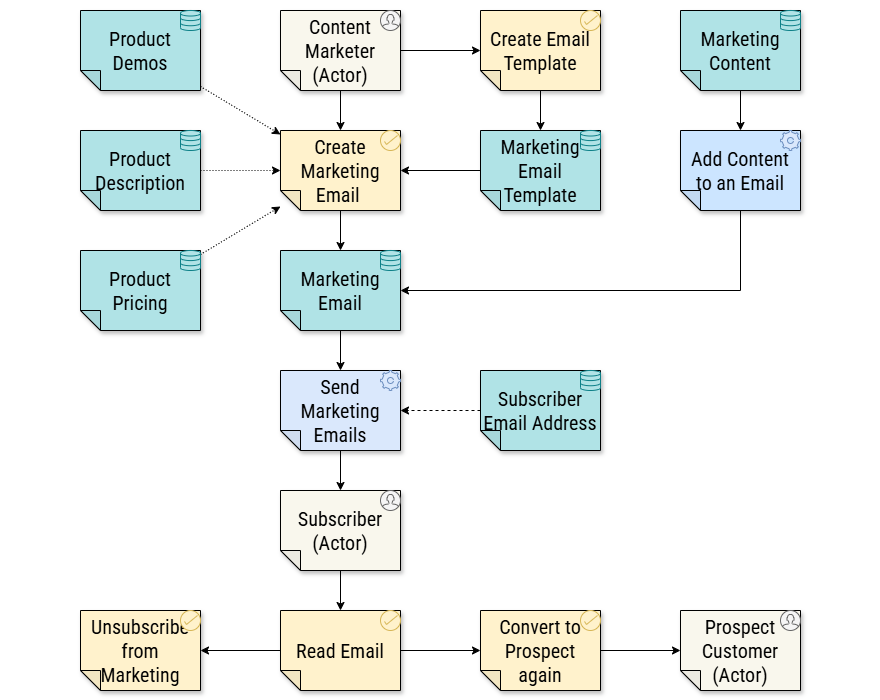

The diagram above was exported from draw.io. Its source (the exported page's mxGraphModel, read from the mxfile embedded in the PNG):
<mxGraphModel dx="3792" dy="1498" grid="1" gridSize="10" guides="1" tooltips="1" connect="1" arrows="1" fold="1" page="0" pageScale="1" pageWidth="200" pageHeight="200" math="0" shadow="0">
  <root>
    <mxCell id="0" />
    <mxCell id="1" parent="0" />
    <mxCell id="nERPI-X8XGaz-Y_AKKqq-1" value="" style="rounded=0;whiteSpace=wrap;html=1;strokeColor=none;" parent="1" vertex="1">
      <mxGeometry x="-2160" y="150" width="880" height="700" as="geometry" />
    </mxCell>
    <mxCell id="paPd9uPmMJPTH1FB4z52-4" style="edgeStyle=orthogonalEdgeStyle;rounded=0;orthogonalLoop=1;jettySize=auto;html=1;dashed=1;entryX=0;entryY=0.5;entryDx=0;entryDy=0;entryPerimeter=0;fontFamily=Roboto Condensed;fontSource=https%3A%2F%2Ffonts.googleapis.com%2Fcss%3Ffamily%3DRoboto%2BCondensed;fontSize=20;fontColor=#000000;strokeColor=#000000;" parent="1" source="TqQm_kTZE3fK4ZeMKX_H-18" target="TqQm_kTZE3fK4ZeMKX_H-10" edge="1">
      <mxGeometry relative="1" as="geometry">
        <mxPoint x="-1729.9600000000005" y="469.99999999999994" as="targetPoint" />
        <Array as="points" />
        <mxPoint x="-1550" y="509.2" as="sourcePoint" />
      </mxGeometry>
    </mxCell>
    <mxCell id="B9Da1vUKE4csP_faupAb-11" style="edgeStyle=none;html=1;fontSize=20;fontFamily=Roboto Condensed;fontSource=https%3A%2F%2Ffonts.googleapis.com%2Fcss%3Ffamily%3DRoboto%2BCondensed;fontColor=#000000;strokeColor=#000000;" parent="1" source="B9Da1vUKE4csP_faupAb-1" target="B9Da1vUKE4csP_faupAb-2" edge="1">
      <mxGeometry relative="1" as="geometry" />
    </mxCell>
    <mxCell id="B9Da1vUKE4csP_faupAb-1" value="Content Marketer&lt;br&gt;(Actor)" style="shape=note;whiteSpace=wrap;html=1;backgroundOutline=1;darkOpacity=0.05;fillColor=#f9f7ed;strokeColor=#000000;fillStyle=solid;direction=west;gradientDirection=north;shadow=1;size=20;pointerEvents=1;fontFamily=Roboto Condensed;fontSource=https%3A%2F%2Ffonts.googleapis.com%2Fcss%3Ffamily%3DRoboto%2BCondensed;fontSize=20;fontColor=#000000;" parent="1" vertex="1">
      <mxGeometry x="-1880" y="160" width="120" height="80" as="geometry" />
    </mxCell>
    <mxCell id="TqQm_kTZE3fK4ZeMKX_H-6" style="edgeStyle=none;html=1;fontSize=20;fontFamily=Roboto Condensed;fontSource=https%3A%2F%2Ffonts.googleapis.com%2Fcss%3Ffamily%3DRoboto%2BCondensed;fontColor=#000000;strokeColor=#000000;" parent="1" source="B9Da1vUKE4csP_faupAb-2" target="B9Da1vUKE4csP_faupAb-8" edge="1">
      <mxGeometry relative="1" as="geometry" />
    </mxCell>
    <mxCell id="B9Da1vUKE4csP_faupAb-2" value="Create Email Template" style="shape=note;whiteSpace=wrap;html=1;backgroundOutline=1;darkOpacity=0.05;fillColor=#fff2cc;strokeColor=#000000;fillStyle=solid;direction=west;gradientDirection=north;shadow=1;size=20;pointerEvents=1;fontFamily=Roboto Condensed;fontSource=https%3A%2F%2Ffonts.googleapis.com%2Fcss%3Ffamily%3DRoboto%2BCondensed;fontSize=20;fontColor=#000000;" parent="1" vertex="1">
      <mxGeometry x="-1680" y="160" width="120" height="80" as="geometry" />
    </mxCell>
    <mxCell id="TqQm_kTZE3fK4ZeMKX_H-1" style="edgeStyle=none;html=1;fontSize=20;fontFamily=Roboto Condensed;fontSource=https%3A%2F%2Ffonts.googleapis.com%2Fcss%3Ffamily%3DRoboto%2BCondensed;fontColor=#000000;strokeColor=#000000;" parent="1" source="B9Da1vUKE4csP_faupAb-3" target="B9Da1vUKE4csP_faupAb-9" edge="1">
      <mxGeometry relative="1" as="geometry" />
    </mxCell>
    <mxCell id="B9Da1vUKE4csP_faupAb-3" value="Marketing Content" style="shape=note;whiteSpace=wrap;html=1;backgroundOutline=1;darkOpacity=0.05;fillColor=#b0e3e6;strokeColor=#000000;fillStyle=solid;direction=west;gradientDirection=north;shadow=1;size=20;pointerEvents=1;fontFamily=Roboto Condensed;fontSource=https%3A%2F%2Ffonts.googleapis.com%2Fcss%3Ffamily%3DRoboto%2BCondensed;fontSize=20;fontColor=#000000;" parent="1" vertex="1">
      <mxGeometry x="-1480" y="160" width="120" height="80" as="geometry" />
    </mxCell>
    <mxCell id="TqQm_kTZE3fK4ZeMKX_H-7" style="edgeStyle=none;html=1;dashed=1;dashPattern=1 2;fontSize=20;fontFamily=Roboto Condensed;fontSource=https%3A%2F%2Ffonts.googleapis.com%2Fcss%3Ffamily%3DRoboto%2BCondensed;fontColor=#000000;strokeColor=#000000;" parent="1" source="B9Da1vUKE4csP_faupAb-4" target="B9Da1vUKE4csP_faupAb-7" edge="1">
      <mxGeometry relative="1" as="geometry" />
    </mxCell>
    <mxCell id="B9Da1vUKE4csP_faupAb-4" value="Product&lt;br&gt;Demos" style="shape=note;whiteSpace=wrap;html=1;backgroundOutline=1;darkOpacity=0.05;fillColor=#b0e3e6;strokeColor=#000000;fillStyle=solid;direction=west;gradientDirection=north;shadow=1;size=20;pointerEvents=1;fontFamily=Roboto Condensed;fontSource=https%3A%2F%2Ffonts.googleapis.com%2Fcss%3Ffamily%3DRoboto%2BCondensed;fontSize=20;fontColor=#000000;" parent="1" vertex="1">
      <mxGeometry x="-2080" y="160" width="120" height="80" as="geometry" />
    </mxCell>
    <mxCell id="B9Da1vUKE4csP_faupAb-5" value="Product Description" style="shape=note;whiteSpace=wrap;html=1;backgroundOutline=1;darkOpacity=0.05;fillColor=#b0e3e6;strokeColor=#000000;fillStyle=solid;direction=west;gradientDirection=north;shadow=1;size=20;pointerEvents=1;fontFamily=Roboto Condensed;fontSource=https%3A%2F%2Ffonts.googleapis.com%2Fcss%3Ffamily%3DRoboto%2BCondensed;fontSize=20;fontColor=#000000;" parent="1" vertex="1">
      <mxGeometry x="-2080" y="280" width="120" height="80" as="geometry" />
    </mxCell>
    <mxCell id="TqQm_kTZE3fK4ZeMKX_H-9" style="edgeStyle=none;html=1;dashed=1;dashPattern=1 2;fontSize=20;fontFamily=Roboto Condensed;fontSource=https%3A%2F%2Ffonts.googleapis.com%2Fcss%3Ffamily%3DRoboto%2BCondensed;fontColor=#000000;strokeColor=#000000;" parent="1" source="B9Da1vUKE4csP_faupAb-6" target="B9Da1vUKE4csP_faupAb-7" edge="1">
      <mxGeometry relative="1" as="geometry" />
    </mxCell>
    <mxCell id="B9Da1vUKE4csP_faupAb-6" value="Product Pricing" style="shape=note;whiteSpace=wrap;html=1;backgroundOutline=1;darkOpacity=0.05;fillColor=#b0e3e6;strokeColor=#000000;fillStyle=solid;direction=west;gradientDirection=north;shadow=1;size=20;pointerEvents=1;fontFamily=Roboto Condensed;fontSource=https%3A%2F%2Ffonts.googleapis.com%2Fcss%3Ffamily%3DRoboto%2BCondensed;fontSize=20;fontColor=#000000;" parent="1" vertex="1">
      <mxGeometry x="-2080" y="400" width="120" height="80" as="geometry" />
    </mxCell>
    <mxCell id="TqQm_kTZE3fK4ZeMKX_H-3" style="edgeStyle=none;html=1;fontSize=20;fontFamily=Roboto Condensed;fontSource=https%3A%2F%2Ffonts.googleapis.com%2Fcss%3Ffamily%3DRoboto%2BCondensed;fontColor=#000000;strokeColor=#000000;" parent="1" source="B9Da1vUKE4csP_faupAb-7" target="TqQm_kTZE3fK4ZeMKX_H-2" edge="1">
      <mxGeometry relative="1" as="geometry" />
    </mxCell>
    <mxCell id="B9Da1vUKE4csP_faupAb-7" value="Create Marketing Email&amp;nbsp;" style="shape=note;whiteSpace=wrap;html=1;backgroundOutline=1;darkOpacity=0.05;fillColor=#fff2cc;strokeColor=#000000;fillStyle=solid;direction=west;gradientDirection=north;shadow=1;size=20;pointerEvents=1;fontFamily=Roboto Condensed;fontSource=https%3A%2F%2Ffonts.googleapis.com%2Fcss%3Ffamily%3DRoboto%2BCondensed;fontSize=20;fontColor=#000000;" parent="1" vertex="1">
      <mxGeometry x="-1880" y="280" width="120" height="80" as="geometry" />
    </mxCell>
    <mxCell id="TqQm_kTZE3fK4ZeMKX_H-5" style="edgeStyle=none;html=1;fontSize=20;fontFamily=Roboto Condensed;fontSource=https%3A%2F%2Ffonts.googleapis.com%2Fcss%3Ffamily%3DRoboto%2BCondensed;fontColor=#000000;strokeColor=#000000;" parent="1" source="B9Da1vUKE4csP_faupAb-8" target="B9Da1vUKE4csP_faupAb-7" edge="1">
      <mxGeometry relative="1" as="geometry" />
    </mxCell>
    <mxCell id="B9Da1vUKE4csP_faupAb-8" value="Marketing Email Template" style="shape=note;whiteSpace=wrap;html=1;backgroundOutline=1;darkOpacity=0.05;fillColor=#b0e3e6;strokeColor=#000000;fillStyle=solid;direction=west;gradientDirection=north;shadow=1;size=20;pointerEvents=1;fontFamily=Roboto Condensed;fontSource=https%3A%2F%2Ffonts.googleapis.com%2Fcss%3Ffamily%3DRoboto%2BCondensed;fontSize=20;fontColor=#000000;" parent="1" vertex="1">
      <mxGeometry x="-1680" y="280" width="120" height="80" as="geometry" />
    </mxCell>
    <mxCell id="B9Da1vUKE4csP_faupAb-9" value="Add Content to an Email" style="shape=note;whiteSpace=wrap;html=1;backgroundOutline=1;darkOpacity=0.05;fillColor=#cce5ff;strokeColor=#000000;fillStyle=solid;direction=west;gradientDirection=north;shadow=1;size=20;pointerEvents=1;fontFamily=Roboto Condensed;fontSource=https%3A%2F%2Ffonts.googleapis.com%2Fcss%3Ffamily%3DRoboto%2BCondensed;fontSize=20;fontColor=#000000;" parent="1" vertex="1">
      <mxGeometry x="-1480" y="280" width="120" height="80" as="geometry" />
    </mxCell>
    <mxCell id="B9Da1vUKE4csP_faupAb-10" style="edgeStyle=none;html=1;entryX=0.5;entryY=1;entryDx=0;entryDy=0;entryPerimeter=0;fontSize=20;fontFamily=Roboto Condensed;fontSource=https%3A%2F%2Ffonts.googleapis.com%2Fcss%3Ffamily%3DRoboto%2BCondensed;fontColor=#000000;strokeColor=#000000;" parent="1" source="B9Da1vUKE4csP_faupAb-1" target="B9Da1vUKE4csP_faupAb-7" edge="1">
      <mxGeometry relative="1" as="geometry" />
    </mxCell>
    <mxCell id="TqQm_kTZE3fK4ZeMKX_H-14" value="" style="edgeStyle=none;html=1;fontFamily=Roboto Condensed;fontSource=https%3A%2F%2Ffonts.googleapis.com%2Fcss%3Ffamily%3DRoboto%2BCondensed;fontSize=20;fontColor=#000000;strokeColor=#000000;" parent="1" source="TqQm_kTZE3fK4ZeMKX_H-2" target="TqQm_kTZE3fK4ZeMKX_H-10" edge="1">
      <mxGeometry relative="1" as="geometry" />
    </mxCell>
    <mxCell id="TqQm_kTZE3fK4ZeMKX_H-2" value="Marketing Email" style="shape=note;whiteSpace=wrap;html=1;backgroundOutline=1;darkOpacity=0.05;fillColor=#b0e3e6;strokeColor=#000000;fillStyle=solid;direction=west;gradientDirection=north;shadow=1;size=20;pointerEvents=1;fontFamily=Roboto Condensed;fontSource=https%3A%2F%2Ffonts.googleapis.com%2Fcss%3Ffamily%3DRoboto%2BCondensed;fontSize=20;fontColor=#000000;" parent="1" vertex="1">
      <mxGeometry x="-1880" y="400" width="120" height="80" as="geometry" />
    </mxCell>
    <mxCell id="TqQm_kTZE3fK4ZeMKX_H-4" style="edgeStyle=orthogonalEdgeStyle;html=1;entryX=0;entryY=0.5;entryDx=0;entryDy=0;entryPerimeter=0;rounded=0;curved=0;exitX=0.5;exitY=0;exitDx=0;exitDy=0;exitPerimeter=0;fontSize=20;fontFamily=Roboto Condensed;fontSource=https%3A%2F%2Ffonts.googleapis.com%2Fcss%3Ffamily%3DRoboto%2BCondensed;fontColor=#000000;strokeColor=#000000;" parent="1" source="B9Da1vUKE4csP_faupAb-9" target="TqQm_kTZE3fK4ZeMKX_H-2" edge="1">
      <mxGeometry relative="1" as="geometry" />
    </mxCell>
    <mxCell id="TqQm_kTZE3fK4ZeMKX_H-8" style="edgeStyle=none;html=1;dashed=1;dashPattern=1 2;fontSize=20;fontFamily=Roboto Condensed;fontSource=https%3A%2F%2Ffonts.googleapis.com%2Fcss%3Ffamily%3DRoboto%2BCondensed;fontColor=#000000;strokeColor=#000000;" parent="1" source="B9Da1vUKE4csP_faupAb-5" target="B9Da1vUKE4csP_faupAb-7" edge="1">
      <mxGeometry relative="1" as="geometry" />
    </mxCell>
    <mxCell id="TqQm_kTZE3fK4ZeMKX_H-15" value="" style="edgeStyle=none;html=1;fontFamily=Roboto Condensed;fontSource=https%3A%2F%2Ffonts.googleapis.com%2Fcss%3Ffamily%3DRoboto%2BCondensed;fontSize=20;fontColor=#000000;strokeColor=#000000;" parent="1" source="TqQm_kTZE3fK4ZeMKX_H-10" target="TqQm_kTZE3fK4ZeMKX_H-11" edge="1">
      <mxGeometry relative="1" as="geometry" />
    </mxCell>
    <mxCell id="TqQm_kTZE3fK4ZeMKX_H-10" value="Send Marketing Emails" style="shape=note;whiteSpace=wrap;html=1;backgroundOutline=1;darkOpacity=0.05;fillColor=#dae8fc;strokeColor=#000000;fillStyle=solid;direction=west;gradientDirection=north;shadow=1;size=20;pointerEvents=1;fontFamily=Roboto Condensed;fontSource=https%3A%2F%2Ffonts.googleapis.com%2Fcss%3Ffamily%3DRoboto%2BCondensed;fontSize=20;fontColor=#000000;" parent="1" vertex="1">
      <mxGeometry x="-1880" y="520" width="120" height="80" as="geometry" />
    </mxCell>
    <mxCell id="TqQm_kTZE3fK4ZeMKX_H-16" value="" style="edgeStyle=none;html=1;fontFamily=Roboto Condensed;fontSource=https%3A%2F%2Ffonts.googleapis.com%2Fcss%3Ffamily%3DRoboto%2BCondensed;fontSize=20;fontColor=#000000;strokeColor=#000000;" parent="1" source="TqQm_kTZE3fK4ZeMKX_H-11" target="TqQm_kTZE3fK4ZeMKX_H-12" edge="1">
      <mxGeometry relative="1" as="geometry" />
    </mxCell>
    <mxCell id="TqQm_kTZE3fK4ZeMKX_H-20" style="edgeStyle=orthogonalEdgeStyle;html=1;rounded=0;curved=0;fontFamily=Roboto Condensed;fontSource=https%3A%2F%2Ffonts.googleapis.com%2Fcss%3Ffamily%3DRoboto%2BCondensed;fontSize=20;fontColor=#000000;strokeColor=#000000;" parent="1" source="TqQm_kTZE3fK4ZeMKX_H-12" target="TqQm_kTZE3fK4ZeMKX_H-19" edge="1">
      <mxGeometry relative="1" as="geometry" />
    </mxCell>
    <mxCell id="TqQm_kTZE3fK4ZeMKX_H-11" value="Subscriber&lt;br&gt;(Actor)" style="shape=note;whiteSpace=wrap;html=1;backgroundOutline=1;darkOpacity=0.05;fillColor=#f9f7ed;strokeColor=#000000;fillStyle=solid;direction=west;gradientDirection=north;shadow=1;size=20;pointerEvents=1;fontFamily=Roboto Condensed;fontSource=https%3A%2F%2Ffonts.googleapis.com%2Fcss%3Ffamily%3DRoboto%2BCondensed;fontSize=20;fontColor=#000000;" parent="1" vertex="1">
      <mxGeometry x="-1880" y="640" width="120" height="80" as="geometry" />
    </mxCell>
    <mxCell id="TqQm_kTZE3fK4ZeMKX_H-17" value="" style="edgeStyle=none;html=1;fontFamily=Roboto Condensed;fontSource=https%3A%2F%2Ffonts.googleapis.com%2Fcss%3Ffamily%3DRoboto%2BCondensed;fontSize=20;fontColor=#000000;strokeColor=#000000;" parent="1" source="TqQm_kTZE3fK4ZeMKX_H-22" target="TqQm_kTZE3fK4ZeMKX_H-13" edge="1">
      <mxGeometry relative="1" as="geometry" />
    </mxCell>
    <mxCell id="TqQm_kTZE3fK4ZeMKX_H-12" value="Read Email" style="shape=note;whiteSpace=wrap;html=1;backgroundOutline=1;darkOpacity=0.05;fillColor=#fff2cc;strokeColor=#000000;fillStyle=solid;direction=west;gradientDirection=north;shadow=1;size=20;pointerEvents=1;fontFamily=Roboto Condensed;fontSource=https%3A%2F%2Ffonts.googleapis.com%2Fcss%3Ffamily%3DRoboto%2BCondensed;fontSize=20;fontColor=#000000;" parent="1" vertex="1">
      <mxGeometry x="-1880" y="760" width="120" height="80" as="geometry" />
    </mxCell>
    <mxCell id="TqQm_kTZE3fK4ZeMKX_H-13" value="Prospect&lt;br&gt;Customer&lt;br&gt;(Actor)" style="shape=note;whiteSpace=wrap;html=1;backgroundOutline=1;darkOpacity=0.05;fillColor=#f9f7ed;strokeColor=#000000;fillStyle=solid;direction=west;gradientDirection=north;shadow=1;size=20;pointerEvents=1;fontFamily=Roboto Condensed;fontSource=https%3A%2F%2Ffonts.googleapis.com%2Fcss%3Ffamily%3DRoboto%2BCondensed;fontSize=20;fontColor=#000000;" parent="1" vertex="1">
      <mxGeometry x="-1480" y="760" width="120" height="80" as="geometry" />
    </mxCell>
    <mxCell id="TqQm_kTZE3fK4ZeMKX_H-18" value="Subscriber&lt;br&gt;Email Address" style="shape=note;whiteSpace=wrap;html=1;backgroundOutline=1;darkOpacity=0.05;fillColor=#b0e3e6;strokeColor=#000000;fillStyle=solid;direction=west;gradientDirection=north;shadow=1;size=20;pointerEvents=1;fontFamily=Roboto Condensed;fontSource=https%3A%2F%2Ffonts.googleapis.com%2Fcss%3Ffamily%3DRoboto%2BCondensed;fontSize=20;fontColor=#000000;" parent="1" vertex="1">
      <mxGeometry x="-1680" y="520" width="120" height="80" as="geometry" />
    </mxCell>
    <mxCell id="TqQm_kTZE3fK4ZeMKX_H-19" value="Unsubscribe from Marketing" style="shape=note;whiteSpace=wrap;html=1;backgroundOutline=1;darkOpacity=0.05;fillColor=#fff2cc;strokeColor=#000000;fillStyle=solid;direction=west;gradientDirection=north;shadow=1;size=20;pointerEvents=1;fontFamily=Roboto Condensed;fontSource=https%3A%2F%2Ffonts.googleapis.com%2Fcss%3Ffamily%3DRoboto%2BCondensed;fontSize=20;fontColor=#000000;" parent="1" vertex="1">
      <mxGeometry x="-2080" y="760" width="120" height="80" as="geometry" />
    </mxCell>
    <mxCell id="TqQm_kTZE3fK4ZeMKX_H-23" value="" style="edgeStyle=none;html=1;fontFamily=Roboto Condensed;fontSource=https%3A%2F%2Ffonts.googleapis.com%2Fcss%3Ffamily%3DRoboto%2BCondensed;fontSize=20;fontColor=#000000;strokeColor=#000000;" parent="1" source="TqQm_kTZE3fK4ZeMKX_H-12" target="TqQm_kTZE3fK4ZeMKX_H-22" edge="1">
      <mxGeometry relative="1" as="geometry">
        <mxPoint x="-1760" y="800" as="sourcePoint" />
        <mxPoint x="-1480" y="800" as="targetPoint" />
      </mxGeometry>
    </mxCell>
    <mxCell id="TqQm_kTZE3fK4ZeMKX_H-22" value="Convert to Prospect again" style="shape=note;whiteSpace=wrap;html=1;backgroundOutline=1;darkOpacity=0.05;fillColor=#fff2cc;strokeColor=#000000;fillStyle=solid;direction=west;gradientDirection=north;shadow=1;size=20;pointerEvents=1;fontFamily=Roboto Condensed;fontSource=https%3A%2F%2Ffonts.googleapis.com%2Fcss%3Ffamily%3DRoboto%2BCondensed;fontSize=20;fontColor=#000000;" parent="1" vertex="1">
      <mxGeometry x="-1680" y="760" width="120" height="80" as="geometry" />
    </mxCell>
    <mxCell id="2" value="" style="html=1;verticalLabelPosition=bottom;align=center;labelBackgroundColor=#ffffff;verticalAlign=top;strokeWidth=1;shadow=0;dashed=0;shape=mxgraph.ios7.icons.user;fillColor=#f5f5f5;fontColor=#000000;strokeColor=#666666;fontFamily=Roboto Condensed;fontSource=https%3A%2F%2Ffonts.googleapis.com%2Fcss%3Ffamily%3DRoboto%2BCondensed;fontSize=20;" vertex="1" parent="1">
      <mxGeometry x="-1780" y="160" width="20" height="20" as="geometry" />
    </mxCell>
    <mxCell id="3" value="" style="html=1;verticalLabelPosition=bottom;align=center;labelBackgroundColor=#ffffff;verticalAlign=top;strokeWidth=1;shadow=0;dashed=0;shape=mxgraph.ios7.icons.select;fillColor=#fff2cc;strokeColor=#d6b656;fontFamily=Roboto Condensed;fontSource=https%3A%2F%2Ffonts.googleapis.com%2Fcss%3Ffamily%3DRoboto%2BCondensed;fontSize=20;fontColor=#000000;" vertex="1" parent="1">
      <mxGeometry x="-1580" y="160" width="20" height="20" as="geometry" />
    </mxCell>
    <mxCell id="4" value="" style="html=1;verticalLabelPosition=bottom;align=center;labelBackgroundColor=#ffffff;verticalAlign=top;strokeWidth=1;shadow=0;dashed=0;shape=mxgraph.ios7.icons.data;fillColor=#b0e3e6;strokeColor=#0e8088;fontFamily=Roboto Condensed;fontSource=https%3A%2F%2Ffonts.googleapis.com%2Fcss%3Ffamily%3DRoboto%2BCondensed;fontSize=20;fontColor=#000000;" vertex="1" parent="1">
      <mxGeometry x="-1380" y="160" width="20" height="20" as="geometry" />
    </mxCell>
    <mxCell id="5" value="" style="html=1;verticalLabelPosition=bottom;align=center;labelBackgroundColor=#ffffff;verticalAlign=top;strokeWidth=1;shadow=0;dashed=0;shape=mxgraph.ios7.icons.settings;fillColor=#dae8fc;strokeColor=#6c8ebf;fontFamily=Roboto Condensed;fontSource=https%3A%2F%2Ffonts.googleapis.com%2Fcss%3Ffamily%3DRoboto%2BCondensed;fontSize=20;fontColor=#000000;" vertex="1" parent="1">
      <mxGeometry x="-1380" y="280" width="20" height="20" as="geometry" />
    </mxCell>
    <mxCell id="6" value="" style="html=1;verticalLabelPosition=bottom;align=center;labelBackgroundColor=#ffffff;verticalAlign=top;strokeWidth=1;shadow=0;dashed=0;shape=mxgraph.ios7.icons.user;fillColor=#f5f5f5;fontColor=#000000;strokeColor=#666666;fontFamily=Roboto Condensed;fontSource=https%3A%2F%2Ffonts.googleapis.com%2Fcss%3Ffamily%3DRoboto%2BCondensed;fontSize=20;" vertex="1" parent="1">
      <mxGeometry x="-1780" y="640" width="20" height="20" as="geometry" />
    </mxCell>
    <mxCell id="7" value="" style="html=1;verticalLabelPosition=bottom;align=center;labelBackgroundColor=#ffffff;verticalAlign=top;strokeWidth=1;shadow=0;dashed=0;shape=mxgraph.ios7.icons.user;fillColor=#f5f5f5;fontColor=#000000;strokeColor=#666666;fontFamily=Roboto Condensed;fontSource=https%3A%2F%2Ffonts.googleapis.com%2Fcss%3Ffamily%3DRoboto%2BCondensed;fontSize=20;" vertex="1" parent="1">
      <mxGeometry x="-1380" y="760" width="20" height="20" as="geometry" />
    </mxCell>
    <mxCell id="8" value="" style="html=1;verticalLabelPosition=bottom;align=center;labelBackgroundColor=#ffffff;verticalAlign=top;strokeWidth=1;shadow=0;dashed=0;shape=mxgraph.ios7.icons.select;fillColor=#fff2cc;strokeColor=#d6b656;fontFamily=Roboto Condensed;fontSource=https%3A%2F%2Ffonts.googleapis.com%2Fcss%3Ffamily%3DRoboto%2BCondensed;fontSize=20;fontColor=#000000;" vertex="1" parent="1">
      <mxGeometry x="-1780" y="280" width="20" height="20" as="geometry" />
    </mxCell>
    <mxCell id="9" value="" style="html=1;verticalLabelPosition=bottom;align=center;labelBackgroundColor=#ffffff;verticalAlign=top;strokeWidth=1;shadow=0;dashed=0;shape=mxgraph.ios7.icons.select;fillColor=#fff2cc;strokeColor=#d6b656;fontFamily=Roboto Condensed;fontSource=https%3A%2F%2Ffonts.googleapis.com%2Fcss%3Ffamily%3DRoboto%2BCondensed;fontSize=20;fontColor=#000000;" vertex="1" parent="1">
      <mxGeometry x="-1980" y="760" width="20" height="20" as="geometry" />
    </mxCell>
    <mxCell id="10" value="" style="html=1;verticalLabelPosition=bottom;align=center;labelBackgroundColor=#ffffff;verticalAlign=top;strokeWidth=1;shadow=0;dashed=0;shape=mxgraph.ios7.icons.select;fillColor=#fff2cc;strokeColor=#d6b656;fontFamily=Roboto Condensed;fontSource=https%3A%2F%2Ffonts.googleapis.com%2Fcss%3Ffamily%3DRoboto%2BCondensed;fontSize=20;fontColor=#000000;" vertex="1" parent="1">
      <mxGeometry x="-1780" y="760" width="20" height="20" as="geometry" />
    </mxCell>
    <mxCell id="11" value="" style="html=1;verticalLabelPosition=bottom;align=center;labelBackgroundColor=#ffffff;verticalAlign=top;strokeWidth=1;shadow=0;dashed=0;shape=mxgraph.ios7.icons.select;fillColor=#fff2cc;strokeColor=#d6b656;fontFamily=Roboto Condensed;fontSource=https%3A%2F%2Ffonts.googleapis.com%2Fcss%3Ffamily%3DRoboto%2BCondensed;fontSize=20;fontColor=#000000;" vertex="1" parent="1">
      <mxGeometry x="-1580" y="760" width="20" height="20" as="geometry" />
    </mxCell>
    <mxCell id="12" value="" style="html=1;verticalLabelPosition=bottom;align=center;labelBackgroundColor=#ffffff;verticalAlign=top;strokeWidth=1;shadow=0;dashed=0;shape=mxgraph.ios7.icons.settings;fillColor=#dae8fc;strokeColor=#6c8ebf;fontFamily=Roboto Condensed;fontSource=https%3A%2F%2Ffonts.googleapis.com%2Fcss%3Ffamily%3DRoboto%2BCondensed;fontSize=20;fontColor=#000000;" vertex="1" parent="1">
      <mxGeometry x="-1780" y="520" width="20" height="20" as="geometry" />
    </mxCell>
    <mxCell id="13" value="" style="html=1;verticalLabelPosition=bottom;align=center;labelBackgroundColor=#ffffff;verticalAlign=top;strokeWidth=1;shadow=0;dashed=0;shape=mxgraph.ios7.icons.data;fillColor=#b0e3e6;strokeColor=#0e8088;fontFamily=Roboto Condensed;fontSource=https%3A%2F%2Ffonts.googleapis.com%2Fcss%3Ffamily%3DRoboto%2BCondensed;fontSize=20;fontColor=#000000;" vertex="1" parent="1">
      <mxGeometry x="-1580" y="280" width="20" height="20" as="geometry" />
    </mxCell>
    <mxCell id="14" value="" style="html=1;verticalLabelPosition=bottom;align=center;labelBackgroundColor=#ffffff;verticalAlign=top;strokeWidth=1;shadow=0;dashed=0;shape=mxgraph.ios7.icons.data;fillColor=#b0e3e6;strokeColor=#0e8088;fontFamily=Roboto Condensed;fontSource=https%3A%2F%2Ffonts.googleapis.com%2Fcss%3Ffamily%3DRoboto%2BCondensed;fontSize=20;fontColor=#000000;" vertex="1" parent="1">
      <mxGeometry x="-1980" y="160" width="20" height="20" as="geometry" />
    </mxCell>
    <mxCell id="15" value="" style="html=1;verticalLabelPosition=bottom;align=center;labelBackgroundColor=#ffffff;verticalAlign=top;strokeWidth=1;shadow=0;dashed=0;shape=mxgraph.ios7.icons.data;fillColor=#b0e3e6;strokeColor=#0e8088;fontFamily=Roboto Condensed;fontSource=https%3A%2F%2Ffonts.googleapis.com%2Fcss%3Ffamily%3DRoboto%2BCondensed;fontSize=20;fontColor=#000000;" vertex="1" parent="1">
      <mxGeometry x="-1980" y="280" width="20" height="20" as="geometry" />
    </mxCell>
    <mxCell id="16" value="" style="html=1;verticalLabelPosition=bottom;align=center;labelBackgroundColor=#ffffff;verticalAlign=top;strokeWidth=1;shadow=0;dashed=0;shape=mxgraph.ios7.icons.data;fillColor=#b0e3e6;strokeColor=#0e8088;fontFamily=Roboto Condensed;fontSource=https%3A%2F%2Ffonts.googleapis.com%2Fcss%3Ffamily%3DRoboto%2BCondensed;fontSize=20;fontColor=#000000;" vertex="1" parent="1">
      <mxGeometry x="-1980" y="400" width="20" height="20" as="geometry" />
    </mxCell>
    <mxCell id="17" value="" style="html=1;verticalLabelPosition=bottom;align=center;labelBackgroundColor=#ffffff;verticalAlign=top;strokeWidth=1;shadow=0;dashed=0;shape=mxgraph.ios7.icons.data;fillColor=#b0e3e6;strokeColor=#0e8088;fontFamily=Roboto Condensed;fontSource=https%3A%2F%2Ffonts.googleapis.com%2Fcss%3Ffamily%3DRoboto%2BCondensed;fontSize=20;fontColor=#000000;" vertex="1" parent="1">
      <mxGeometry x="-1780" y="400" width="20" height="20" as="geometry" />
    </mxCell>
    <mxCell id="18" value="" style="html=1;verticalLabelPosition=bottom;align=center;labelBackgroundColor=#ffffff;verticalAlign=top;strokeWidth=1;shadow=0;dashed=0;shape=mxgraph.ios7.icons.data;fillColor=#b0e3e6;strokeColor=#0e8088;fontFamily=Roboto Condensed;fontSource=https%3A%2F%2Ffonts.googleapis.com%2Fcss%3Ffamily%3DRoboto%2BCondensed;fontSize=20;fontColor=#000000;" vertex="1" parent="1">
      <mxGeometry x="-1580" y="520" width="20" height="20" as="geometry" />
    </mxCell>
  </root>
</mxGraphModel>